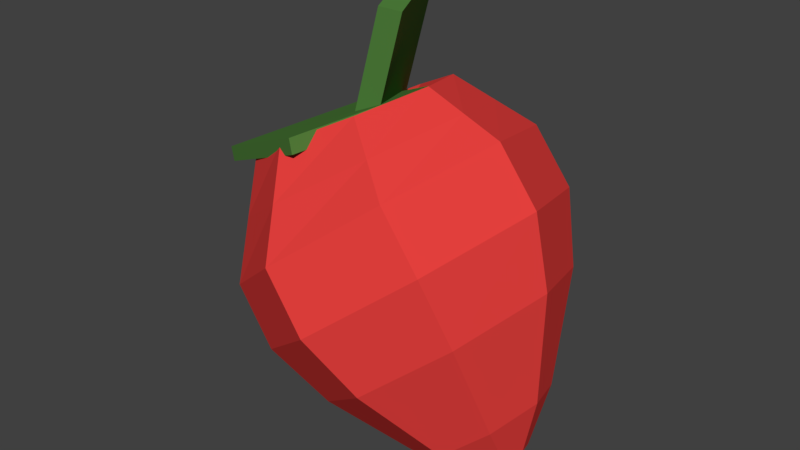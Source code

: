 # Source: strawberry.blend  (saved by Blender 2.78.0; exported with 4.5.12 LTS)
import bpy
from mathutils import Matrix  # noqa: F401  (used for matrix-valued properties, if any)

bpy.ops.wm.read_factory_settings(use_empty=True)
scene = bpy.context.scene
scene.name = 'Scene'

# ---- collections
col_collection_1 = bpy.data.collections.new('Collection 1'); scene.collection.children.link(col_collection_1)

# ---- materials (node trees are filled in below, after node groups)
mat_leaves = bpy.data.materials.new('Leaves')
mat_leaves.alpha_threshold = 0.0
mat_leaves.diffuse_color = (0.08438, 0.2346, 0.04817, 1.0)
mat_leaves.roughness = 0.5
mat_berry = bpy.data.materials.new('berry')
mat_berry.alpha_threshold = 0.0
mat_berry.diffuse_color = (0.7991, 0.05286, 0.04817, 1.0)
mat_berry.roughness = 0.5
mat_lightleaves = bpy.data.materials.new('lightleaves')
mat_lightleaves.alpha_threshold = 0.0
mat_lightleaves.diffuse_color = (0.214, 0.402, 0.1726, 1.0)
mat_lightleaves.roughness = 0.5

# ---- material node trees
mat_leaves.use_nodes = True; mat_leaves.node_tree.nodes.clear()
_N = mat_leaves.node_tree.nodes; _L = mat_leaves.node_tree.links
n0 = _N.new('ShaderNodeOutputMaterial'); n0.name = 'Material Output'; n0.location = (300, 300)
n1 = _N.new('ShaderNodeBsdfDiffuse'); n1.name = 'Diffuse BSDF'; n1.location = (10, 300)
n1.inputs[0].default_value = (0.08415, 0.233, 0.04792, 1.0)
_L.new(n1.outputs[0], n0.inputs[0])
n0.is_active_output = True
mat_berry.use_nodes = True; mat_berry.node_tree.nodes.clear()
_N = mat_berry.node_tree.nodes; _L = mat_berry.node_tree.links
n0 = _N.new('ShaderNodeOutputMaterial'); n0.name = 'Material Output'; n0.location = (300, 300)
n1 = _N.new('ShaderNodeBsdfDiffuse'); n1.name = 'Diffuse BSDF'; n1.location = (10, 300)
n1.inputs[0].default_value = (0.8, 0.05213, 0.04757, 1.0)
_L.new(n1.outputs[0], n0.inputs[0])
n0.is_active_output = True
mat_lightleaves.use_nodes = True; mat_lightleaves.node_tree.nodes.clear()
_N = mat_lightleaves.node_tree.nodes; _L = mat_lightleaves.node_tree.links
n0 = _N.new('ShaderNodeOutputMaterial'); n0.name = 'Material Output'; n0.location = (300, 300)
n1 = _N.new('ShaderNodeBsdfDiffuse'); n1.name = 'Diffuse BSDF'; n1.location = (10, 300)
n1.inputs[0].default_value = (0.2374, 0.448, 0.1922, 1.0)
_L.new(n1.outputs[0], n0.inputs[0])
n0.is_active_output = True

# ---- world
world_world = bpy.data.worlds.new('World'); scene.world = world_world
world_world.color = (0.05088, 0.05088, 0.05088)
world_world.use_sun_shadow = False
world_world.sun_shadow_jitter_overblur = 0.0
world_world.cycles.sampling_method = 'MANUAL'

# ---- meshes
me_circle = bpy.data.meshes.new('Circle')
me_circle.from_pydata([(0.2638, 0.0486, -0.4389), (0.2311, 0.03117, -0.4654), (0.2176, -0.01091, -0.4764), (0.2311, -0.05299, -0.4654), (0.2638, -0.07041, -0.4389), (0.2964, -0.05299, -0.4124), (0.31, -0.01091, -0.4014), (0.2964, 0.03117, -0.4124), (0.2171, 0.144, -0.3675), (0.1336, 0.09942, -0.4353), (0.09906, -0.008096, -0.4634), (0.1336, -0.1156, -0.4353), (0.2171, -0.1602, -0.3675), (0.3005, -0.1156, -0.2997), (0.3351, -0.008096, -0.2716), (0.3005, 0.09942, -0.2997), (-0.04675, 0.332, 0.04051), (-0.2361, 0.2324, -0.1079), (-0.3145, -0.008096, -0.1693), (-0.2361, -0.2486, -0.1079), (-0.04675, -0.3482, 0.04051), (0.1426, -0.2486, 0.1889), (0.221, -0.008096, 0.2503), (0.1426, 0.2324, 0.1889), (-0.1295, 0.2003, 0.2208), (-0.2603, 0.1393, 0.1529), (-0.3144, -0.008096, 0.1247), (-0.2603, -0.1555, 0.1529), (-0.1295, -0.2165, 0.2208), (0.001281, -0.1555, 0.2888), (0.05545, -0.008096, 0.3169), (0.001281, 0.1393, 0.2888), (0.3406, -0.008096, -0.02076), (0.276, 0.1929, -0.07328), (0.12, -0.2924, -0.2001), (0.276, -0.2091, -0.07328), (-0.1007, -0.008096, -0.3794), (-0.03603, -0.2091, -0.3268), (0.12, 0.2762, -0.2001), (-0.03603, 0.1929, -0.3268), (0.2282, 0.2346, 0.07495), (0.2282, -0.2508, 0.07495), (-0.1515, -0.2508, -0.2275), (-0.1515, 0.2346, -0.2275), (0.3068, -0.008096, 0.1376), (0.03836, -0.3514, -0.07629), (-0.2301, -0.008096, -0.2902), (0.03836, 0.3352, -0.07629), (-0.2482, 0.1858, 0.02252), (-0.3406, -0.008096, -0.0275), (0.1382, -0.008096, 0.2836), (0.07192, 0.1858, 0.2388), (-0.08812, -0.2824, 0.1307), (0.07192, -0.202, 0.2388), (-0.2482, -0.202, 0.02252), (-0.08812, 0.2662, 0.1307), (-0.1061, 0.09987, 0.1835), (-0.1539, 0.07757, 0.1586), (-0.1737, 0.02374, 0.1484), (-0.1539, -0.0301, 0.1586), (-0.1061, -0.05239, 0.1835), (-0.05836, -0.0301, 0.2083), (-0.03858, 0.02374, 0.2186), (-0.05836, 0.07757, 0.2083), (-0.2104, 0.1689, 0.1757), (-0.1547, 0.1706, 0.1748), (-0.1159, -0.05289, 0.148), (-0.06016, -0.05123, 0.1471), (0.02035, -0.04207, 0.4592), (-0.03539, -0.04373, 0.4601), (-0.07417, 0.1797, 0.4869), (-0.1299, 0.1781, 0.4878), (0.02099, 0.07367, 0.2919), (0.02638, 0.07457, 0.2597), (-0.2647, 0.1838, 0.1621), (-0.2593, 0.1847, 0.1299), (-0.3617, -0.129, 0.08907), (-0.3671, -0.1299, 0.1213), (-0.07604, -0.2392, 0.2188), (-0.08142, -0.2401, 0.2511)], [], [(1, 0, 7, 6, 5, 4, 3, 2), (44, 40, 23, 22), (3, 4, 12, 11), (1, 2, 10, 9), (6, 7, 15, 14), (4, 5, 13, 12), (2, 3, 11, 10), (0, 1, 9, 8), (7, 0, 8, 15), (5, 6, 14, 13), (45, 41, 21, 20), (46, 42, 19, 18), (47, 43, 17, 16), (40, 47, 16, 23), (41, 44, 22, 21), (42, 45, 20, 19), (43, 46, 18, 17), (48, 49, 26, 25), (50, 51, 31, 30), (52, 53, 29, 28), (49, 54, 27, 26), (55, 48, 25, 24), (51, 55, 24, 31), (53, 50, 30, 29), (54, 52, 28, 27), (9, 10, 36, 39), (11, 12, 34, 37), (13, 14, 32, 35), (15, 8, 38, 33), (8, 9, 39, 38), (10, 11, 37, 36), (12, 13, 35, 34), (14, 15, 33, 32), (39, 36, 46, 43), (37, 34, 45, 42), (35, 32, 44, 41), (33, 38, 47, 40), (38, 39, 43, 47), (36, 37, 42, 46), (34, 35, 41, 45), (32, 33, 40, 44), (19, 20, 52, 54), (21, 22, 50, 53), (23, 16, 55, 51), (16, 17, 48, 55), (18, 19, 54, 49), (20, 21, 53, 52), (22, 23, 51, 50), (17, 18, 49, 48), (31, 24, 56, 63), (29, 30, 62, 61), (27, 28, 60, 59), (25, 26, 58, 57), (30, 31, 63, 62), (28, 29, 61, 60), (26, 27, 59, 58), (24, 25, 57, 56), (57, 58, 59, 60, 61, 62, 63, 56), (67, 66, 64, 65), (65, 64, 71, 70), (70, 71, 69, 68), (68, 69, 66, 67), (65, 70, 68, 67), (71, 64, 66, 69), (75, 74, 72, 73), (73, 72, 79, 78), (78, 79, 77, 76), (76, 77, 74, 75), (73, 78, 76, 75), (79, 72, 74, 77)])
me_circle.polygons.foreach_set('material_index', [1, 1, 1, 1, 1, 1, 1, 1, 1, 1, 1, 1, 1, 1, 1, 1, 1, 1, 1, 1, 1, 1, 1, 1, 1, 1, 1, 1, 1, 1, 1, 1, 1, 1, 1, 1, 1, 1, 1, 1, 1, 1, 1, 1, 1, 1, 1, 1, 1, 1, 1, 1, 1, 1, 1, 1, 1, 1, 0, 0, 0, 0, 0, 0, 0, 0, 0, 0, 0, 0])
me_circle.materials.append(mat_leaves)
me_circle.materials.append(mat_berry)
me_circle.materials.append(mat_lightleaves)
me_circle.use_remesh_preserve_volume = False
me_circle.use_remesh_preserve_attributes = False
me_circle.use_mirror_vertex_groups = False
me_circle.update()

# ---- objects
ob_circle = bpy.data.objects.new('Circle', me_circle)

# ---- transforms, parenting, visibility, modifiers, constraints
ob_circle.location = (0.06012, 0.01189, 0.4873)
ob_circle.lineart.crease_threshold = 0.0

# ---- collection membership
col_collection_1.objects.link(ob_circle)

# ---- scene / render settings (as saved in the file)
scene.frame_start = 1; scene.frame_end = 250; scene.frame_set(1)
scene.render.engine = 'CYCLES'
scene.render.resolution_percentage = 50
scene.render.dither_intensity = 0.0
scene.cycles.use_denoising = False
scene.cycles.samples = 128
scene.cycles.sampling_pattern = 'TABULATED_SOBOL'
scene.cycles.light_sampling_threshold = 0.0
scene.cycles.use_adaptive_sampling = False
scene.cycles.use_light_tree = False
scene.cycles.blur_glossy = 0.0
scene.cycles.sample_clamp_indirect = 0.0
scene.view_settings.view_transform = 'Standard'
bpy.context.view_layer.update()

# ---- added for rendering (the .blend has no active camera and no usable light): camera, sun
cam_auto = bpy.data.cameras.new('AutoCamera')
cam_auto.lens = 50.0
cam_auto.sensor_width = 36.0
cam_auto.clip_end = 1000.0
ob_auto_camera = bpy.data.objects.new('AutoCamera', cam_auto)
scene.collection.objects.link(ob_auto_camera)
ob_auto_camera.location = (1.32286, -1.52738, 1.51373)
ob_auto_camera.rotation_euler = (1.09748, -7.21219e-08, 0.694738)
scene.camera = ob_auto_camera
light_auto_sun = bpy.data.lights.new('AutoSun', 'SUN')
light_auto_sun.energy = 3.0
light_auto_sun.angle = 0.0523599
ob_auto_sun = bpy.data.objects.new('AutoSun', light_auto_sun)
scene.collection.objects.link(ob_auto_sun)
ob_auto_sun.rotation_euler = (0.872665, 0.174533, 0.523599)
bpy.context.view_layer.update()
